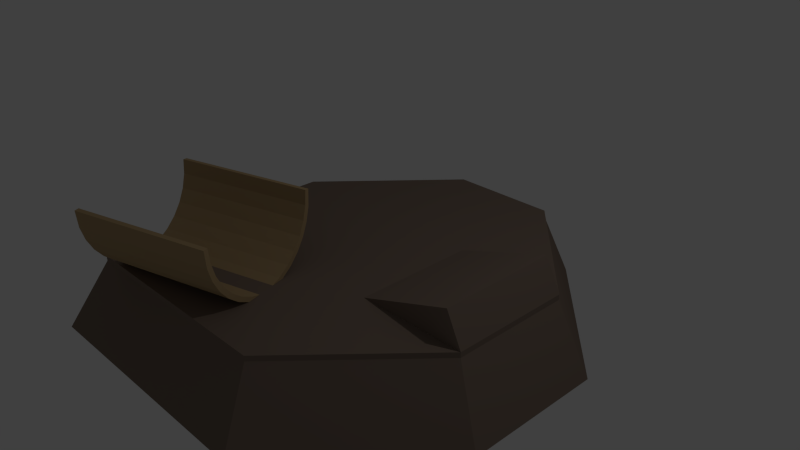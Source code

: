 # Source: halfPipe.blend  (saved by Blender 2.69.0; exported with 4.5.12 LTS)
import bpy
from mathutils import Matrix  # noqa: F401  (used for matrix-valued properties, if any)

bpy.ops.wm.read_factory_settings(use_empty=True)
scene = bpy.context.scene
scene.name = 'Scene'

# ---- collections
col_collection_1 = bpy.data.collections.new('Collection 1'); scene.collection.children.link(col_collection_1)

# ---- materials (node trees are filled in below, after node groups)
mat_material_001 = bpy.data.materials.new('Material.001')
mat_material_001.alpha_threshold = 0.0
mat_material_001.use_transparent_shadow = False
mat_material_001.diffuse_color = (0.4575, 0.3233, 0.1698, 1.0)
mat_material_001.roughness = 0.5
mat_material_001.line_color = (0.0, 0.0, 0.0, 1.0)
mat_material = bpy.data.materials.new('Material')
mat_material.alpha_threshold = 0.0
mat_material.use_transparent_shadow = False
mat_material.diffuse_color = (0.2203, 0.1654, 0.1308, 1.0)
mat_material.roughness = 0.5
mat_material.line_color = (0.0, 0.0, 0.0, 1.0)

# ---- material node trees

# ---- world
world_world = bpy.data.worlds.new('World'); scene.world = world_world
world_world.color = (0.05088, 0.05088, 0.05088)
world_world.use_sun_shadow = False
world_world.sun_shadow_jitter_overblur = 0.0
world_world.cycles.sampling_method = 'MANUAL'
world_world.cycles.sample_map_resolution = 256

# ---- cameras
cam_camera = bpy.data.cameras.new('Camera')
cam_camera.clip_end = 100.0
cam_camera.lens = 35.0
cam_camera.sensor_width = 32.0
cam_camera.sensor_height = 18.0
cam_camera.ortho_scale = 7.314
cam_camera.dof.focus_distance = 0.0
cam_camera.dof.aperture_fstop = 128.0

# ---- lights
light_lamp = bpy.data.lights.new('Lamp', 'POINT')
light_lamp.transmission_factor = 0.0
light_lamp.cutoff_distance = 30.0
light_lamp.energy = 100.0
light_lamp.shadow_buffer_clip_start = 1.001
light_lamp.shadow_soft_size = 0.1
light_lamp.shadow_maximum_resolution = 0.006
light_lamp.use_absolute_resolution = True
light_lamp.cycles.use_multiple_importance_sampling = False

# ---- meshes
me_cylinder_001 = bpy.data.meshes.new('Cylinder.001')
me_cylinder_001.from_pydata([(0.0, 1.0, -1.0), (0.0, 1.0, 1.0), (0.1951, 0.9808, -1.0), (0.1951, 0.9808, 1.0), (0.3827, 0.9239, -1.0), (0.3827, 0.9239, 1.0), (0.5556, 0.8315, -1.0), (0.5556, 0.8315, 1.0), (0.7071, 0.7071, -1.0), (0.7071, 0.7071, 1.0), (0.8315, 0.5556, -1.0), (0.8315, 0.5556, 1.0), (0.9239, 0.3827, -1.0), (0.9239, 0.3827, 1.0), (0.9808, 0.1951, -1.0), (0.9808, 0.1951, 1.0), (1.0, 7.55e-08, -1.0), (1.0, 7.55e-08, 1.0), (0.00587, 1.061, -1.0), (0.00587, 1.061, 1.0), (0.236, 1.042, -1.0), (0.236, 1.042, 1.0), (0.4236, 0.9851, -1.0), (0.4236, 0.9851, 1.0), (0.5964, 0.8926, -1.0), (0.5964, 0.8926, 1.0), (0.748, 0.7683, -1.0), (0.748, 0.7683, 1.0), (0.8723, 0.6167, -1.0), (0.8723, 0.6167, 1.0), (0.9648, 0.4439, -1.0), (0.9648, 0.4439, 1.0)], [], [(7, 9, 27, 25), (10, 8, 26, 28), (9, 11, 29, 27), (12, 10, 28, 30), (11, 13, 31, 29), (13, 12, 30, 31), (12, 13, 15, 14), (14, 15, 17, 16), (18, 19, 21, 20), (20, 21, 23, 22), (22, 23, 25, 24), (24, 25, 27, 26), (26, 27, 29, 28), (28, 29, 31, 30), (8, 6, 24, 26), (5, 7, 25, 23), (6, 4, 22, 24), (3, 5, 23, 21), (4, 2, 20, 22), (0, 1, 19, 18), (1, 3, 21, 19), (2, 0, 18, 20), (11, 10, 12, 13), (8, 10, 11, 9), (6, 8, 9, 7), (4, 6, 7, 5), (2, 4, 5, 3), (0, 2, 3, 1), (31, 13, 15), (30, 12, 14)])
me_cylinder_001.materials.append(mat_material_001)
me_cylinder_001.use_remesh_preserve_volume = False
me_cylinder_001.use_remesh_preserve_attributes = False
me_cylinder_001.use_mirror_vertex_groups = False
me_cylinder_001.update()
me_cylinder = bpy.data.meshes.new('Cylinder')
me_cylinder.from_pydata([(0.0, 1.0, -1.0), (0.0, 1.0, 1.0), (0.1951, 0.9808, -1.0), (0.1951, 0.9808, 1.0), (0.3827, 0.9239, -1.0), (0.3827, 0.9239, 1.0), (0.5556, 0.8315, -1.0), (0.5556, 0.8315, 1.0), (0.7071, 0.7071, -1.0), (0.7071, 0.7071, 1.0), (0.8315, 0.5556, -1.0), (0.8315, 0.5556, 1.0), (0.9239, 0.3827, -1.0), (0.9239, 0.3827, 1.0), (0.9808, 0.1951, -1.0), (0.9808, 0.1951, 1.0), (1.0, 7.55e-08, -1.0), (1.0, 7.55e-08, 1.0), (0.00587, 1.061, -1.0), (0.00587, 1.061, 1.0), (0.236, 1.042, -1.0), (0.236, 1.042, 1.0), (0.4236, 0.9851, -1.0), (0.4236, 0.9851, 1.0), (0.5964, 0.8926, -1.0), (0.5964, 0.8926, 1.0), (0.748, 0.7683, -1.0), (0.748, 0.7683, 1.0), (0.8723, 0.6167, -1.0), (0.8723, 0.6167, 1.0), (0.9648, 0.4439, -1.0), (0.9648, 0.4439, 1.0)], [], [(7, 9, 27, 25), (10, 8, 26, 28), (9, 11, 29, 27), (12, 10, 28, 30), (11, 13, 31, 29), (13, 12, 30, 31), (12, 13, 15, 14), (14, 15, 17, 16), (18, 19, 21, 20), (20, 21, 23, 22), (22, 23, 25, 24), (24, 25, 27, 26), (26, 27, 29, 28), (28, 29, 31, 30), (8, 6, 24, 26), (5, 7, 25, 23), (6, 4, 22, 24), (3, 5, 23, 21), (4, 2, 20, 22), (0, 1, 19, 18), (1, 3, 21, 19), (2, 0, 18, 20), (11, 10, 12, 13), (8, 10, 11, 9), (6, 8, 9, 7), (4, 6, 7, 5), (2, 4, 5, 3), (0, 2, 3, 1), (31, 13, 15), (30, 12, 14)])
me_cylinder.materials.append(mat_material_001)
me_cylinder.use_remesh_preserve_volume = False
me_cylinder.use_remesh_preserve_attributes = False
me_cylinder.use_mirror_vertex_groups = False
me_cylinder.update()
me_cube = bpy.data.meshes.new('Cube')
me_cube.from_pydata([(1.18, 0.4013, 27.86), (-1.0, 1.0, -1.0), (-1.179, 1.188, 27.86), (-1.0, 1.0, 1.0), (1.0, 0.3333, -1.0), (-1.0, 0.3333, -1.0), (1.0, 0.3333, 1.0), (-1.0, 0.3333, 1.0), (1.0, -0.3334, -1.0), (1.0, -0.3334, 1.0), (-1.0, -0.3333, -1.0), (-1.0, -0.3333, 1.0), (0.3333, 1.0, -1.0), (0.3333, -1.0, -1.0), (0.3333, 1.0, 1.0), (0.3333, -1.0, 1.0), (0.3333, 0.3333, -1.0), (0.3333, 0.3333, 1.0), (0.3333, -0.3333, -1.0), (0.3333, -0.3334, 1.0), (-0.3333, 1.0, -1.0), (-0.3333, -1.0, -1.0), (-0.3333, 1.0, 1.0), (-0.3333, -1.0, 1.0), (-0.3333, 0.3333, -1.0), (-0.3333, -0.3333, -1.0), (-0.3333, 0.3333, 1.0), (-0.3333, -0.3334, 1.0), (-1.179, 0.4013, 27.86), (1.18, -0.3852, 27.86), (-1.179, -0.3852, 27.86), (0.3936, 1.188, 27.86), (0.3936, -1.172, 27.86), (-0.3929, 1.188, 27.86), (-0.3929, -1.172, 27.86), (0.9091, 0.3333, -13.24), (0.9091, -0.3334, -13.24)], [], [(23, 11, 10, 21), (11, 23, 27), (5, 7, 3, 1), (22, 20, 1, 3), (20, 24, 5, 1), (22, 3, 7, 26), (23, 15, 32, 34), (10, 11, 7, 5), (24, 25, 10, 5), (26, 7, 11, 27), (4, 6, 9, 8), (10, 25, 21), (8, 9, 15, 13), (9, 19, 15), (8, 13, 18), (6, 4, 12, 14), (17, 6, 14), (4, 16, 12), (4, 8, 18, 16), (6, 17, 19, 9), (18, 13, 21, 25), (19, 27, 23, 15), (13, 15, 23, 21), (14, 12, 20, 22), (12, 16, 24, 20), (14, 22, 26, 17), (16, 18, 25, 24), (17, 26, 27, 19), (22, 33, 31, 14), (9, 29, 32, 15), (6, 14, 31, 0), (11, 30, 28, 7), (6, 0, 29, 9), (23, 34, 30, 11), (7, 28, 2, 3), (3, 2, 33, 22), (8, 36, 35, 4), (16, 4, 35), (18, 36, 8), (36, 18, 16, 35)])
me_cube.materials.append(mat_material)
me_cube.use_remesh_preserve_volume = False
me_cube.use_remesh_preserve_attributes = False
me_cube.use_mirror_vertex_groups = False
me_cube.update()

# ---- objects
ob_cylinder_001 = bpy.data.objects.new('Cylinder.001', me_cylinder_001)
ob_cylinder = bpy.data.objects.new('Cylinder', me_cylinder)
ob_cube = bpy.data.objects.new('Cube', me_cube)
ob_lamp = bpy.data.objects.new('Lamp', light_lamp)
ob_camera = bpy.data.objects.new('Camera', cam_camera)

# ---- transforms, parenting, visibility, modifiers, constraints
ob_cylinder_001.location = (-1.17, -1.7, 0.9992)
ob_cylinder_001.rotation_euler = (-0.2724, 1.571, 0.0)
ob_cylinder_001.scale = (1.0, -1.0, 1.0)
ob_cylinder_001.lineart.crease_threshold = 0.0
ob_cylinder.location = (-1.1, -1.952, 1.0)
ob_cylinder.rotation_euler = (-0.2724, 1.571, 0.0)
ob_cylinder.lineart.crease_threshold = 0.0
ob_cube.location = (0.0, 0.0, 0.0)
ob_cube.scale = (2.317, -2.52, -0.03664)
ob_cube.lock_rotations_4d = False
ob_cube.empty_display_type = 'ARROWS'
ob_cube.lineart.crease_threshold = 0.0
ob_lamp.location = (4.076, 1.005, 5.904)
ob_lamp.rotation_euler = (0.6503, 0.05522, 1.866)
ob_lamp.lock_rotations_4d = False
ob_lamp.empty_display_type = 'ARROWS'
ob_lamp.color = (0.0, 0.0, 0.0, 0.0)
ob_lamp.lineart.crease_threshold = 0.0
ob_camera.location = (7.481, -6.508, 5.344)
ob_camera.rotation_euler = (1.109, 0.01082, 0.8149)
ob_camera.lock_rotations_4d = False
ob_camera.empty_display_type = 'ARROWS'
ob_camera.color = (0.0, 0.0, 0.0, 0.0)
ob_camera.display_type = 'WIRE'
ob_camera.lineart.crease_threshold = 0.0

# ---- collection membership
col_collection_1.objects.link(ob_cylinder_001)
col_collection_1.objects.link(ob_cylinder)
col_collection_1.objects.link(ob_cube)
col_collection_1.objects.link(ob_lamp)
col_collection_1.objects.link(ob_camera)

# ---- scene / render settings (as saved in the file)
scene.camera = ob_camera
scene.frame_start = 1; scene.frame_end = 250; scene.frame_set(1)
scene.render.engine = 'BLENDER_EEVEE_NEXT'
scene.render.image_settings.compression = 90
scene.render.resolution_percentage = 50
scene.render.dither_intensity = 0.0
scene.cycles.use_denoising = False
scene.cycles.samples = 10
scene.cycles.sampling_pattern = 'TABULATED_SOBOL'
scene.cycles.light_sampling_threshold = 0.0
scene.cycles.use_adaptive_sampling = False
scene.cycles.use_light_tree = False
scene.cycles.blur_glossy = 0.0
scene.cycles.volume_bounces = 1
scene.cycles.pixel_filter_type = 'GAUSSIAN'
scene.cycles.sample_clamp_indirect = 0.0
scene.view_settings.view_transform = 'Standard'
bpy.context.view_layer.update()
